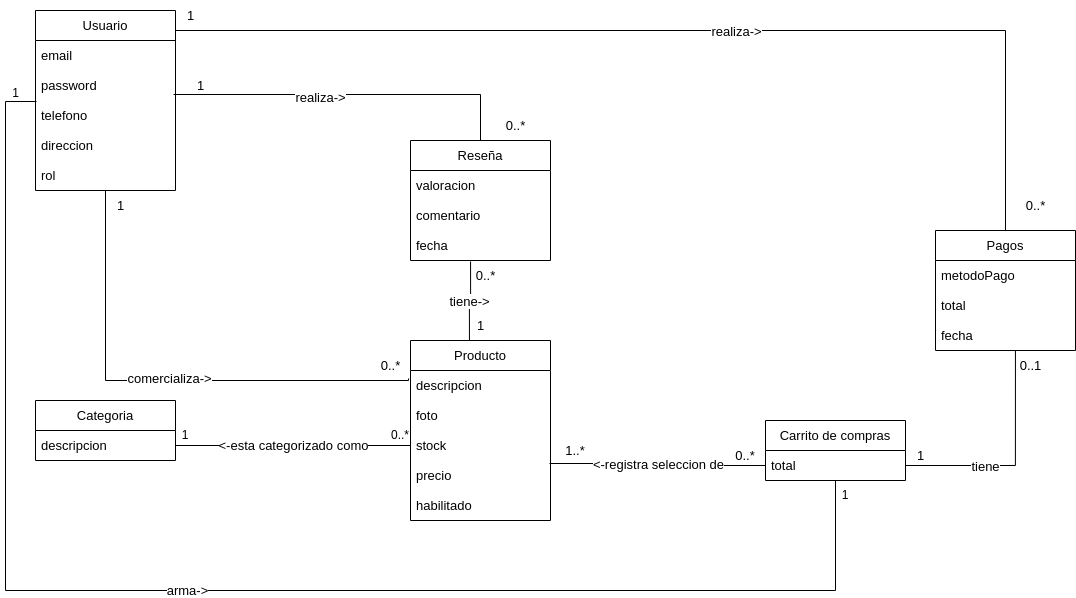

The diagram above was exported from draw.io. Its source (the exported page's mxGraphModel, read from the mxfile embedded in the PNG):
<mxGraphModel dx="1360" dy="775" grid="1" gridSize="10" guides="1" tooltips="1" connect="1" arrows="1" fold="1" page="1" pageScale="1" pageWidth="1169" pageHeight="827" math="0" shadow="0">
  <root>
    <mxCell id="0" />
    <mxCell id="1" parent="0" />
    <mxCell id="2" value="Categoria" style="swimlane;fontStyle=0;childLayout=stackLayout;horizontal=1;startSize=30;horizontalStack=0;resizeParent=1;resizeParentMax=0;resizeLast=0;collapsible=1;marginBottom=0;whiteSpace=wrap;html=1;fontSize=13;" vertex="1" parent="1">
      <mxGeometry x="70" y="420" width="140" height="60" as="geometry" />
    </mxCell>
    <mxCell id="3" value="descripcion" style="text;strokeColor=none;fillColor=none;align=left;verticalAlign=middle;spacingLeft=4;spacingRight=4;overflow=hidden;points=[[0,0.5],[1,0.5]];portConstraint=eastwest;rotatable=0;whiteSpace=wrap;html=1;fontSize=13;" vertex="1" parent="2">
      <mxGeometry y="30" width="140" height="30" as="geometry" />
    </mxCell>
    <mxCell id="4" value="" style="group;fontSize=13;" vertex="1" connectable="0" parent="1">
      <mxGeometry x="70" y="30" width="140" height="150" as="geometry" />
    </mxCell>
    <mxCell id="5" value="Usuario" style="swimlane;fontStyle=0;childLayout=stackLayout;horizontal=1;startSize=30;horizontalStack=0;resizeParent=1;resizeParentMax=0;resizeLast=0;collapsible=1;marginBottom=0;whiteSpace=wrap;html=1;fontSize=13;" vertex="1" parent="4">
      <mxGeometry width="140" height="180" as="geometry" />
    </mxCell>
    <mxCell id="6" value="email" style="text;align=left;verticalAlign=middle;spacingLeft=4;spacingRight=4;overflow=hidden;points=[[0,0.5],[1,0.5]];portConstraint=eastwest;rotatable=0;whiteSpace=wrap;html=1;fontSize=13;" vertex="1" parent="5">
      <mxGeometry y="30" width="140" height="30" as="geometry" />
    </mxCell>
    <mxCell id="7" value="password" style="text;align=left;verticalAlign=middle;spacingLeft=4;spacingRight=4;overflow=hidden;points=[[0,0.5],[1,0.5]];portConstraint=eastwest;rotatable=0;whiteSpace=wrap;html=1;fontSize=13;" vertex="1" parent="5">
      <mxGeometry y="60" width="140" height="30" as="geometry" />
    </mxCell>
    <mxCell id="8" value="telefono" style="text;align=left;verticalAlign=middle;spacingLeft=4;spacingRight=4;overflow=hidden;points=[[0,0.5],[1,0.5]];portConstraint=eastwest;rotatable=0;whiteSpace=wrap;html=1;fontSize=13;" vertex="1" parent="5">
      <mxGeometry y="90" width="140" height="30" as="geometry" />
    </mxCell>
    <mxCell id="9" value="direccion" style="text;strokeColor=none;fillColor=none;align=left;verticalAlign=middle;spacingLeft=4;spacingRight=4;overflow=hidden;points=[[0,0.5],[1,0.5]];portConstraint=eastwest;rotatable=0;whiteSpace=wrap;html=1;fontSize=13;" vertex="1" parent="5">
      <mxGeometry y="120" width="140" height="30" as="geometry" />
    </mxCell>
    <mxCell id="10" value="rol" style="text;align=left;verticalAlign=middle;spacingLeft=4;spacingRight=4;overflow=hidden;points=[[0,0.5],[1,0.5]];portConstraint=eastwest;rotatable=0;whiteSpace=wrap;html=1;fontSize=13;" vertex="1" parent="5">
      <mxGeometry y="150" width="140" height="30" as="geometry" />
    </mxCell>
    <mxCell id="11" value="Pagos" style="swimlane;fontStyle=0;childLayout=stackLayout;horizontal=1;startSize=30;horizontalStack=0;resizeParent=1;resizeParentMax=0;resizeLast=0;collapsible=1;marginBottom=0;whiteSpace=wrap;html=1;fontSize=13;" vertex="1" parent="1">
      <mxGeometry x="970" y="250" width="140" height="120" as="geometry" />
    </mxCell>
    <mxCell id="12" value="metodoPago" style="text;strokeColor=none;fillColor=none;align=left;verticalAlign=middle;spacingLeft=4;spacingRight=4;overflow=hidden;points=[[0,0.5],[1,0.5]];portConstraint=eastwest;rotatable=0;whiteSpace=wrap;html=1;fontSize=13;" vertex="1" parent="11">
      <mxGeometry y="30" width="140" height="30" as="geometry" />
    </mxCell>
    <mxCell id="13" value="total" style="text;strokeColor=none;fillColor=none;align=left;verticalAlign=middle;spacingLeft=4;spacingRight=4;overflow=hidden;points=[[0,0.5],[1,0.5]];portConstraint=eastwest;rotatable=0;whiteSpace=wrap;html=1;fontSize=13;" vertex="1" parent="11">
      <mxGeometry y="60" width="140" height="30" as="geometry" />
    </mxCell>
    <mxCell id="14" value="fecha" style="text;strokeColor=none;fillColor=none;align=left;verticalAlign=middle;spacingLeft=4;spacingRight=4;overflow=hidden;points=[[0,0.5],[1,0.5]];portConstraint=eastwest;rotatable=0;whiteSpace=wrap;html=1;fontSize=13;" vertex="1" parent="11">
      <mxGeometry y="90" width="140" height="30" as="geometry" />
    </mxCell>
    <mxCell id="15" value="Reseña" style="swimlane;fontStyle=0;childLayout=stackLayout;horizontal=1;startSize=30;horizontalStack=0;resizeParent=1;resizeParentMax=0;resizeLast=0;collapsible=1;marginBottom=0;whiteSpace=wrap;html=1;fontSize=13;" vertex="1" parent="1">
      <mxGeometry x="445" y="160" width="140" height="120" as="geometry" />
    </mxCell>
    <mxCell id="16" value="valoracion" style="text;strokeColor=none;fillColor=none;align=left;verticalAlign=middle;spacingLeft=4;spacingRight=4;overflow=hidden;points=[[0,0.5],[1,0.5]];portConstraint=eastwest;rotatable=0;whiteSpace=wrap;html=1;fontSize=13;" vertex="1" parent="15">
      <mxGeometry y="30" width="140" height="30" as="geometry" />
    </mxCell>
    <mxCell id="17" value="comentario" style="text;strokeColor=none;fillColor=none;align=left;verticalAlign=middle;spacingLeft=4;spacingRight=4;overflow=hidden;points=[[0,0.5],[1,0.5]];portConstraint=eastwest;rotatable=0;whiteSpace=wrap;html=1;fontSize=13;" vertex="1" parent="15">
      <mxGeometry y="60" width="140" height="30" as="geometry" />
    </mxCell>
    <mxCell id="18" value="fecha" style="text;strokeColor=none;fillColor=none;align=left;verticalAlign=middle;spacingLeft=4;spacingRight=4;overflow=hidden;points=[[0,0.5],[1,0.5]];portConstraint=eastwest;rotatable=0;whiteSpace=wrap;html=1;fontSize=13;" vertex="1" parent="15">
      <mxGeometry y="90" width="140" height="30" as="geometry" />
    </mxCell>
    <mxCell id="19" value="&lt;font style=&quot;font-size: 13px;&quot;&gt;&amp;lt;-esta categorizado como&lt;/font&gt;" style="endArrow=none;html=1;rounded=0;entryX=0;entryY=0.5;entryDx=0;entryDy=0;exitX=1;exitY=0.5;exitDx=0;exitDy=0;edgeStyle=orthogonalEdgeStyle;fontSize=13;" edge="1" source="3" target="43" parent="1">
      <mxGeometry width="50" height="50" relative="1" as="geometry">
        <mxPoint x="250" y="450" as="sourcePoint" />
        <mxPoint x="350" y="430" as="targetPoint" />
      </mxGeometry>
    </mxCell>
    <mxCell id="20" value="" style="endArrow=none;html=1;rounded=0;entryX=0.429;entryY=1.033;entryDx=0;entryDy=0;entryPerimeter=0;exitX=0.421;exitY=0;exitDx=0;exitDy=0;exitPerimeter=0;edgeStyle=orthogonalEdgeStyle;fontSize=13;" edge="1" source="40" target="18" parent="1">
      <mxGeometry width="50" height="50" relative="1" as="geometry">
        <mxPoint x="560" y="310" as="sourcePoint" />
        <mxPoint x="610" y="260" as="targetPoint" />
      </mxGeometry>
    </mxCell>
    <mxCell id="21" value="tiene-&amp;gt;" style="edgeLabel;html=1;align=center;verticalAlign=middle;resizable=0;points=[];fontSize=13;" connectable="0" vertex="1" parent="20">
      <mxGeometry x="0.0045" relative="1" as="geometry">
        <mxPoint as="offset" />
      </mxGeometry>
    </mxCell>
    <mxCell id="22" value="" style="endArrow=none;html=1;rounded=0;exitX=0.986;exitY=0.8;exitDx=0;exitDy=0;exitPerimeter=0;entryX=0.5;entryY=0;entryDx=0;entryDy=0;edgeStyle=orthogonalEdgeStyle;fontSize=13;" edge="1" source="7" target="15" parent="1">
      <mxGeometry width="50" height="50" relative="1" as="geometry">
        <mxPoint x="690" y="150" as="sourcePoint" />
        <mxPoint x="740" y="100" as="targetPoint" />
      </mxGeometry>
    </mxCell>
    <mxCell id="23" value="realiza-&amp;gt;" style="edgeLabel;html=1;align=center;verticalAlign=middle;resizable=0;points=[];fontSize=13;" connectable="0" vertex="1" parent="22">
      <mxGeometry x="-0.1745" y="-2" relative="1" as="geometry">
        <mxPoint as="offset" />
      </mxGeometry>
    </mxCell>
    <mxCell id="24" value="0..*" style="text;html=1;align=center;verticalAlign=middle;resizable=0;points=[];autosize=1;strokeColor=none;fillColor=none;fontSize=13;" vertex="1" parent="1">
      <mxGeometry x="530" y="130" width="40" height="30" as="geometry" />
    </mxCell>
    <mxCell id="25" value="1" style="text;html=1;align=center;verticalAlign=middle;resizable=0;points=[];autosize=1;strokeColor=none;fillColor=none;fontSize=13;" vertex="1" parent="1">
      <mxGeometry x="220" y="90" width="30" height="30" as="geometry" />
    </mxCell>
    <mxCell id="26" value="1" style="text;html=1;align=center;verticalAlign=middle;resizable=0;points=[];autosize=1;strokeColor=none;fillColor=none;fontSize=13;" vertex="1" parent="1">
      <mxGeometry x="500" y="330" width="30" height="30" as="geometry" />
    </mxCell>
    <mxCell id="27" value="0..*" style="text;html=1;align=center;verticalAlign=middle;resizable=0;points=[];autosize=1;strokeColor=none;fillColor=none;fontSize=13;" vertex="1" parent="1">
      <mxGeometry x="500" y="280" width="40" height="30" as="geometry" />
    </mxCell>
    <mxCell id="28" value="0..*" style="text;html=1;align=center;verticalAlign=middle;resizable=0;points=[];autosize=1;strokeColor=none;fillColor=none;fontSize=13;" vertex="1" parent="1">
      <mxGeometry x="1050" y="210" width="40" height="30" as="geometry" />
    </mxCell>
    <mxCell id="29" value="1" style="text;html=1;align=center;verticalAlign=middle;resizable=0;points=[];autosize=1;strokeColor=none;fillColor=none;fontSize=13;" vertex="1" parent="1">
      <mxGeometry x="210" y="20" width="30" height="30" as="geometry" />
    </mxCell>
    <mxCell id="30" value="" style="endArrow=none;html=1;rounded=0;exitX=1;exitY=0.5;exitDx=0;exitDy=0;entryX=0.5;entryY=0;entryDx=0;entryDy=0;edgeStyle=orthogonalEdgeStyle;fontSize=13;" edge="1" source="6" target="11" parent="1">
      <mxGeometry width="50" height="50" relative="1" as="geometry">
        <mxPoint x="1040" y="120" as="sourcePoint" />
        <mxPoint x="1050" y="130" as="targetPoint" />
        <Array as="points">
          <mxPoint x="210" y="50" />
          <mxPoint x="1040" y="50" />
        </Array>
      </mxGeometry>
    </mxCell>
    <mxCell id="31" value="realiza-&amp;gt;" style="edgeLabel;html=1;align=center;verticalAlign=middle;resizable=0;points=[];fontSize=13;" connectable="0" vertex="1" parent="30">
      <mxGeometry x="0.1299" y="-2" relative="1" as="geometry">
        <mxPoint x="-11" y="-2" as="offset" />
      </mxGeometry>
    </mxCell>
    <mxCell id="32" value="" style="endArrow=none;html=1;rounded=0;exitX=1;exitY=0.5;exitDx=0;exitDy=0;entryX=0.571;entryY=1;entryDx=0;entryDy=0;entryPerimeter=0;edgeStyle=orthogonalEdgeStyle;fontSize=13;" edge="1" source="47" target="14" parent="1">
      <mxGeometry width="50" height="50" relative="1" as="geometry">
        <mxPoint x="1010" y="500" as="sourcePoint" />
        <mxPoint x="1060" y="450" as="targetPoint" />
      </mxGeometry>
    </mxCell>
    <mxCell id="33" value="tiene" style="edgeLabel;html=1;align=center;verticalAlign=middle;resizable=0;points=[];fontSize=13;" connectable="0" vertex="1" parent="32">
      <mxGeometry x="-0.0095" y="-3" relative="1" as="geometry">
        <mxPoint x="-33" y="2" as="offset" />
      </mxGeometry>
    </mxCell>
    <mxCell id="34" value="0..1" style="text;html=1;align=center;verticalAlign=middle;resizable=0;points=[];autosize=1;strokeColor=none;fillColor=none;fontSize=13;" vertex="1" parent="1">
      <mxGeometry x="1040" y="370" width="50" height="30" as="geometry" />
    </mxCell>
    <mxCell id="35" value="1" style="text;html=1;align=center;verticalAlign=middle;resizable=0;points=[];autosize=1;strokeColor=none;fillColor=none;fontSize=13;" vertex="1" parent="1">
      <mxGeometry x="940" y="460" width="30" height="30" as="geometry" />
    </mxCell>
    <mxCell id="36" value="" style="endArrow=none;html=1;rounded=0;exitX=-0.014;exitY=0.267;exitDx=0;exitDy=0;exitPerimeter=0;edgeStyle=orthogonalEdgeStyle;fontSize=13;" edge="1" source="41" target="10" parent="1">
      <mxGeometry width="50" height="50" relative="1" as="geometry">
        <mxPoint x="240" y="360" as="sourcePoint" />
        <mxPoint x="290" y="310" as="targetPoint" />
        <Array as="points">
          <mxPoint x="443" y="400" />
          <mxPoint x="140" y="400" />
        </Array>
      </mxGeometry>
    </mxCell>
    <mxCell id="37" value="&lt;font style=&quot;font-size: 13px;&quot;&gt;comercializa-&amp;gt;&lt;/font&gt;" style="edgeLabel;html=1;align=center;verticalAlign=middle;resizable=0;points=[];fontSize=13;" connectable="0" vertex="1" parent="36">
      <mxGeometry x="0.0729" relative="1" as="geometry">
        <mxPoint x="25" y="-3" as="offset" />
      </mxGeometry>
    </mxCell>
    <mxCell id="38" value="0..*" style="text;html=1;align=center;verticalAlign=middle;resizable=0;points=[];autosize=1;strokeColor=none;fillColor=none;fontSize=13;" vertex="1" parent="1">
      <mxGeometry x="405" y="370" width="40" height="30" as="geometry" />
    </mxCell>
    <mxCell id="39" value="1" style="text;html=1;align=center;verticalAlign=middle;resizable=0;points=[];autosize=1;strokeColor=none;fillColor=none;fontSize=13;" vertex="1" parent="1">
      <mxGeometry x="140" y="210" width="30" height="30" as="geometry" />
    </mxCell>
    <mxCell id="40" value="Producto" style="swimlane;fontStyle=0;childLayout=stackLayout;horizontal=1;startSize=30;horizontalStack=0;resizeParent=1;resizeParentMax=0;resizeLast=0;collapsible=1;marginBottom=0;whiteSpace=wrap;html=1;fontSize=13;" vertex="1" parent="1">
      <mxGeometry x="445" y="360" width="140" height="180" as="geometry" />
    </mxCell>
    <mxCell id="41" value="descripcion" style="text;strokeColor=none;fillColor=none;align=left;verticalAlign=middle;spacingLeft=4;spacingRight=4;overflow=hidden;points=[[0,0.5],[1,0.5]];portConstraint=eastwest;rotatable=0;whiteSpace=wrap;html=1;fontSize=13;" vertex="1" parent="40">
      <mxGeometry y="30" width="140" height="30" as="geometry" />
    </mxCell>
    <mxCell id="42" value="foto" style="text;strokeColor=none;fillColor=none;align=left;verticalAlign=middle;spacingLeft=4;spacingRight=4;overflow=hidden;points=[[0,0.5],[1,0.5]];portConstraint=eastwest;rotatable=0;whiteSpace=wrap;html=1;fontSize=13;" vertex="1" parent="40">
      <mxGeometry y="60" width="140" height="30" as="geometry" />
    </mxCell>
    <mxCell id="43" value="stock" style="text;strokeColor=none;fillColor=none;align=left;verticalAlign=middle;spacingLeft=4;spacingRight=4;overflow=hidden;points=[[0,0.5],[1,0.5]];portConstraint=eastwest;rotatable=0;whiteSpace=wrap;html=1;fontSize=13;" vertex="1" parent="40">
      <mxGeometry y="90" width="140" height="30" as="geometry" />
    </mxCell>
    <mxCell id="44" value="precio" style="text;strokeColor=none;fillColor=none;align=left;verticalAlign=middle;spacingLeft=4;spacingRight=4;overflow=hidden;points=[[0,0.5],[1,0.5]];portConstraint=eastwest;rotatable=0;whiteSpace=wrap;html=1;fontSize=13;" vertex="1" parent="40">
      <mxGeometry y="120" width="140" height="30" as="geometry" />
    </mxCell>
    <mxCell id="45" value="habilitado" style="text;strokeColor=none;fillColor=none;align=left;verticalAlign=middle;spacingLeft=4;spacingRight=4;overflow=hidden;points=[[0,0.5],[1,0.5]];portConstraint=eastwest;rotatable=0;whiteSpace=wrap;html=1;fontSize=13;" vertex="1" parent="40">
      <mxGeometry y="150" width="140" height="30" as="geometry" />
    </mxCell>
    <mxCell id="46" value="Carrito de compras" style="swimlane;fontStyle=0;childLayout=stackLayout;horizontal=1;startSize=30;horizontalStack=0;resizeParent=1;resizeParentMax=0;resizeLast=0;collapsible=1;marginBottom=0;whiteSpace=wrap;html=1;fontSize=13;" vertex="1" parent="1">
      <mxGeometry x="800" y="440" width="140" height="60" as="geometry" />
    </mxCell>
    <mxCell id="47" value="total" style="text;strokeColor=none;fillColor=none;align=left;verticalAlign=middle;spacingLeft=4;spacingRight=4;overflow=hidden;points=[[0,0.5],[1,0.5]];portConstraint=eastwest;rotatable=0;whiteSpace=wrap;html=1;fontSize=13;" vertex="1" parent="46">
      <mxGeometry y="30" width="140" height="30" as="geometry" />
    </mxCell>
    <mxCell id="48" value="&lt;font style=&quot;font-size: 13px;&quot;&gt;&amp;lt;-registra seleccion de&lt;/font&gt;" style="endArrow=none;html=1;rounded=0;exitX=0.993;exitY=0.1;exitDx=0;exitDy=0;edgeStyle=orthogonalEdgeStyle;fontSize=13;exitPerimeter=0;" edge="1" source="44" target="47" parent="1">
      <mxGeometry width="50" height="50" relative="1" as="geometry">
        <mxPoint x="650" y="370" as="sourcePoint" />
        <mxPoint x="790" y="465" as="targetPoint" />
      </mxGeometry>
    </mxCell>
    <mxCell id="49" value="0..*" style="text;html=1;strokeColor=none;fillColor=none;align=center;verticalAlign=middle;whiteSpace=wrap;rounded=0;fontSize=13;" vertex="1" parent="1">
      <mxGeometry x="750" y="460" width="60" height="30" as="geometry" />
    </mxCell>
    <mxCell id="50" value="1..*" style="text;html=1;strokeColor=none;fillColor=none;align=center;verticalAlign=middle;whiteSpace=wrap;rounded=0;fontSize=13;" vertex="1" parent="1">
      <mxGeometry x="580" y="455" width="60" height="30" as="geometry" />
    </mxCell>
    <mxCell id="51" value="1" style="text;html=1;strokeColor=none;fillColor=none;align=center;verticalAlign=middle;whiteSpace=wrap;rounded=0;" vertex="1" parent="1">
      <mxGeometry x="190" y="440" width="60" height="30" as="geometry" />
    </mxCell>
    <mxCell id="52" value="0..*" style="text;html=1;strokeColor=none;fillColor=none;align=center;verticalAlign=middle;whiteSpace=wrap;rounded=0;" vertex="1" parent="1">
      <mxGeometry x="405" y="440" width="60" height="30" as="geometry" />
    </mxCell>
    <mxCell id="53" value="1" style="text;html=1;align=center;verticalAlign=middle;resizable=0;points=[];autosize=1;strokeColor=none;fillColor=none;" vertex="1" parent="1">
      <mxGeometry x="35" y="98" width="30" height="30" as="geometry" />
    </mxCell>
    <mxCell id="54" value="" style="endArrow=none;html=1;rounded=0;exitX=0.007;exitY=0.033;exitDx=0;exitDy=0;exitPerimeter=0;edgeStyle=orthogonalEdgeStyle;entryX=0.5;entryY=1;entryDx=0;entryDy=0;" edge="1" source="8" target="46" parent="1">
      <mxGeometry width="50" height="50" relative="1" as="geometry">
        <mxPoint x="71" y="121" as="sourcePoint" />
        <mxPoint x="870" y="510" as="targetPoint" />
        <Array as="points">
          <mxPoint x="40" y="121" />
          <mxPoint x="40" y="610" />
          <mxPoint x="870" y="610" />
        </Array>
      </mxGeometry>
    </mxCell>
    <mxCell id="55" value="&lt;font style=&quot;font-size: 13px;&quot;&gt;arma-&amp;gt;&lt;/font&gt;" style="edgeLabel;html=1;align=center;verticalAlign=middle;resizable=0;points=[];" connectable="0" vertex="1" parent="54">
      <mxGeometry x="-0.0397" y="1" relative="1" as="geometry">
        <mxPoint as="offset" />
      </mxGeometry>
    </mxCell>
    <mxCell id="56" value="1" style="text;html=1;strokeColor=none;fillColor=none;align=center;verticalAlign=middle;whiteSpace=wrap;rounded=0;" vertex="1" parent="1">
      <mxGeometry x="870" y="500" width="20" height="30" as="geometry" />
    </mxCell>
  </root>
</mxGraphModel>